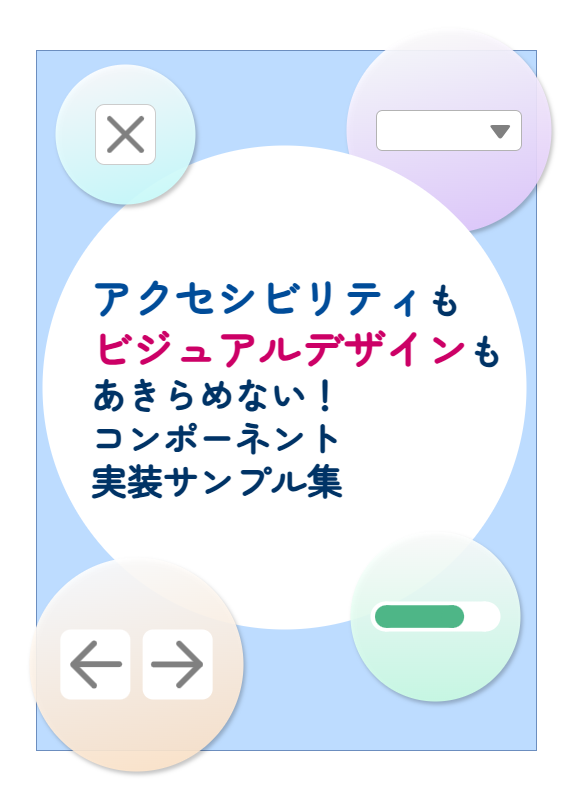

The diagram above was exported from draw.io. Its source (the exported page's mxGraphModel, read from the mxfile embedded in the PNG):
<mxGraphModel dx="1399" dy="790" grid="0" gridSize="10" guides="1" tooltips="1" connect="1" arrows="1" fold="1" page="1" pageScale="1" pageWidth="600" pageHeight="600" math="0" shadow="0">
  <root>
    <mxCell id="0" />
    <mxCell id="1" parent="0" />
    <mxCell id="6" value="" style="whiteSpace=wrap;html=1;fontFamily=Zen Maru Gothic;fontSource=https%3A%2F%2Ffonts.googleapis.com%2Fcss%3Ffamily%3DZen%2BMaru%2BGothic;fontSize=27;fillColor=#BDDCFF;strokeColor=#6c8ebf;" parent="1" vertex="1">
      <mxGeometry x="-260" y="50" width="500" height="700" as="geometry" />
    </mxCell>
    <mxCell id="108" value="セレクト" parent="0" />
    <mxCell id="109" value="" style="ellipse;whiteSpace=wrap;html=1;shadow=1;fillColor=#FFFFFF;fontColor=#ffffff;strokeColor=none;gradientColor=#E5CCFF;gradientDirection=south;rotation=-15;opacity=90;" vertex="1" parent="108">
      <mxGeometry x="50" y="27.5" width="205" height="205" as="geometry" />
    </mxCell>
    <mxCell id="110" value="" style="group" vertex="1" connectable="0" parent="108">
      <mxGeometry x="80" y="110" width="145" height="40" as="geometry" />
    </mxCell>
    <mxCell id="111" value="" style="whiteSpace=wrap;html=1;shadow=0;strokeColor=#B3B3B3;fillColor=#FFFFFF;gradientDirection=south;rounded=1;strokeWidth=1;" vertex="1" parent="110">
      <mxGeometry width="145" height="40" as="geometry" />
    </mxCell>
    <mxCell id="112" value="" style="triangle;whiteSpace=wrap;html=1;rounded=1;shadow=0;gradientDirection=south;rotation=90;arcSize=7;fillColor=#808080;strokeColor=none;" vertex="1" parent="110">
      <mxGeometry x="116.25" y="10.75" width="15" height="22.5" as="geometry" />
    </mxCell>
    <mxCell id="105" value="文字" parent="0" />
    <mxCell id="106" value="" style="ellipse;whiteSpace=wrap;html=1;shadow=0;fillColor=#FFFFFF;fontColor=#ffffff;strokeColor=none;gradientColor=none;gradientDirection=south;perimeterSpacing=0;" vertex="1" parent="105">
      <mxGeometry x="-254" y="145" width="484" height="484" as="geometry" />
    </mxCell>
    <mxCell id="107" value="&lt;font style=&quot;&quot;&gt;&lt;font style=&quot;color: rgb(0, 76, 153); font-size: 42px;&quot;&gt;アクセシビリティ&lt;/font&gt;&lt;span style=&quot;font-size: 36px;&quot;&gt;も&lt;/span&gt;&lt;br&gt;&lt;font style=&quot;color: rgb(204, 0, 102); font-size: 42px;&quot;&gt;ビジュアルデザイン&lt;/font&gt;&lt;span style=&quot;font-size: 36px;&quot;&gt;も&lt;/span&gt;&lt;br&gt;&lt;span style=&quot;font-size: 36px;&quot;&gt;あきらめない！&lt;/span&gt;&lt;br&gt;&lt;span style=&quot;font-size: 36px;&quot;&gt;コンポーネント&lt;/span&gt;&lt;br&gt;&lt;span style=&quot;font-size: 36px;&quot;&gt;実装サンプル集&lt;/span&gt;&lt;/font&gt;" style="text;html=1;align=left;verticalAlign=middle;resizable=0;points=[];autosize=1;strokeColor=none;fillColor=none;fontFamily=Zen Maru Gothic;fontSource=https%3A%2F%2Ffonts.googleapis.com%2Fcss%3Ffamily%3DZen%2BMaru%2BGothic;fontSize=26;fontColor=#003366;fontStyle=1" vertex="1" parent="105">
      <mxGeometry x="-207" y="266" width="440" height="240" as="geometry" />
    </mxCell>
    <mxCell id="42" value="スライダー" parent="0" />
    <mxCell id="91" value="" style="ellipse;whiteSpace=wrap;html=1;shadow=1;fillColor=#FFFFFF;fontColor=#ffffff;strokeColor=none;gradientColor=#FFE6CC;gradientDirection=south;opacity=90;rotation=-15;" vertex="1" parent="42">
      <mxGeometry x="-267.005" y="557" width="214" height="214" as="geometry" />
    </mxCell>
    <mxCell id="113" value="" style="group" vertex="1" connectable="0" parent="42">
      <mxGeometry x="-236.15999999999997" y="629" width="152.31" height="70" as="geometry" />
    </mxCell>
    <mxCell id="92" value="" style="group" vertex="1" connectable="0" parent="113">
      <mxGeometry width="70.6424396782842" height="70" as="geometry" />
    </mxCell>
    <mxCell id="93" value="" style="rounded=1;whiteSpace=wrap;html=1;fillColor=#FFFFFF;strokeWidth=2;strokeColor=none;arcSize=15;" vertex="1" parent="92">
      <mxGeometry width="70.00076599004213" height="70" as="geometry" />
    </mxCell>
    <mxCell id="94" value="" style="group" vertex="1" connectable="0" parent="92">
      <mxGeometry x="8.966668002725767" y="9.858560654372999" width="52.704006834501385" height="50.2882027948524" as="geometry" />
    </mxCell>
    <mxCell id="95" value="" style="rounded=1;whiteSpace=wrap;html=1;arcSize=50;strokeColor=none;fillColor=#808080;rotation=-45;" vertex="1" parent="94">
      <mxGeometry x="-3.0579459090404324" y="11.520096782558676" width="35.000382995021056" height="5.833333333333333" as="geometry" />
    </mxCell>
    <mxCell id="96" value="" style="rounded=1;whiteSpace=wrap;html=1;arcSize=50;strokeColor=none;fillColor=#808080;rotation=45;" vertex="1" parent="94">
      <mxGeometry x="-3.0632700708988616" y="32.93477267896039" width="35.000382995021056" height="5.833333333333333" as="geometry" />
    </mxCell>
    <mxCell id="97" value="" style="rounded=1;whiteSpace=wrap;html=1;arcSize=50;strokeColor=none;fillColor=#808080;rotation=0;" vertex="1" parent="94">
      <mxGeometry x="6.036829507806647" y="21.915096782558674" width="46.66717732669475" height="5.833333333333333" as="geometry" />
    </mxCell>
    <mxCell id="98" value="" style="group;flipH=1;" vertex="1" connectable="0" parent="113">
      <mxGeometry x="81.66756032171581" width="70.6424396782842" height="70" as="geometry" />
    </mxCell>
    <mxCell id="99" value="" style="rounded=1;whiteSpace=wrap;html=1;fillColor=#FFFFFF;strokeWidth=2;strokeColor=none;arcSize=15;" vertex="1" parent="98">
      <mxGeometry x="0.6416736882420662" width="70.00076599004213" height="70" as="geometry" />
    </mxCell>
    <mxCell id="100" value="" style="group;flipH=0;rotation=-180;" vertex="1" connectable="0" parent="98">
      <mxGeometry x="8.97176484105703" y="9.858560654372999" width="52.704006834501385" height="50.2882027948524" as="geometry" />
    </mxCell>
    <mxCell id="101" value="" style="rounded=1;whiteSpace=wrap;html=1;arcSize=50;strokeColor=none;fillColor=#808080;rotation=-225;" vertex="1" parent="100">
      <mxGeometry x="21.000229797012636" y="32.666666666666664" width="35.000382995021056" height="5.833333333333333" as="geometry" />
    </mxCell>
    <mxCell id="102" value="" style="rounded=1;whiteSpace=wrap;html=1;arcSize=50;strokeColor=none;fillColor=#808080;rotation=-135;" vertex="1" parent="100">
      <mxGeometry x="21.000229797012636" y="11.666666666666666" width="35.000382995021056" height="5.833333333333333" as="geometry" />
    </mxCell>
    <mxCell id="103" value="" style="rounded=1;whiteSpace=wrap;html=1;arcSize=50;strokeColor=none;fillColor=#808080;rotation=-180;" vertex="1" parent="100">
      <mxGeometry y="22.166666666666668" width="46.66717732669475" height="5.833333333333333" as="geometry" />
    </mxCell>
    <mxCell id="33" value="プログレス" parent="0" />
    <mxCell id="61" value="" style="ellipse;whiteSpace=wrap;html=1;shadow=1;fillColor=#FFFFFF;fontColor=#ffffff;strokeColor=none;gradientColor=#CCFFE6;gradientDirection=south;opacity=90;" vertex="1" parent="33">
      <mxGeometry x="54" y="531" width="170" height="170" as="geometry" />
    </mxCell>
    <mxCell id="117" value="" style="group" vertex="1" connectable="0" parent="33">
      <mxGeometry x="74" y="601" width="130" height="30" as="geometry" />
    </mxCell>
    <mxCell id="35" value="" style="ellipse;whiteSpace=wrap;html=1;fillColor=default;strokeColor=none;" parent="117" vertex="1">
      <mxGeometry width="30" height="30" as="geometry" />
    </mxCell>
    <mxCell id="36" value="" style="whiteSpace=wrap;html=1;fillColor=default;strokeColor=none;" parent="117" vertex="1">
      <mxGeometry x="15" width="100" height="30" as="geometry" />
    </mxCell>
    <mxCell id="37" value="" style="ellipse;whiteSpace=wrap;html=1;fillColor=default;strokeColor=none;" parent="117" vertex="1">
      <mxGeometry x="100" width="30" height="30" as="geometry" />
    </mxCell>
    <mxCell id="116" value="" style="group" vertex="1" connectable="0" parent="117">
      <mxGeometry x="4.5" y="3.75" width="88.08666666666667" height="22.58" as="geometry" />
    </mxCell>
    <mxCell id="39" value="" style="ellipse;whiteSpace=wrap;html=1;fillColor=#4EB687;strokeColor=none;" parent="116" vertex="1">
      <mxGeometry width="22.583333333333336" height="22.58" as="geometry" />
    </mxCell>
    <mxCell id="40" value="" style="whiteSpace=wrap;html=1;fillColor=#4EB687;strokeColor=none;" parent="116" vertex="1">
      <mxGeometry x="11.29" width="67.71" height="22.58" as="geometry" />
    </mxCell>
    <mxCell id="41" value="" style="ellipse;whiteSpace=wrap;html=1;fillColor=#4EB687;strokeColor=none;" parent="116" vertex="1">
      <mxGeometry x="66.50333333333334" width="22.583333333333336" height="22.58" as="geometry" />
    </mxCell>
    <mxCell id="48" value="モーダル" style="" parent="0" />
    <mxCell id="104" value="" style="ellipse;whiteSpace=wrap;html=1;shadow=1;fillColor=#FFFFFF;fontColor=#ffffff;strokeColor=none;gradientColor=#CCFFFF;gradientDirection=south;rotation=-15;opacity=90;" vertex="1" parent="48">
      <mxGeometry x="-241" y="64" width="140" height="140" as="geometry" />
    </mxCell>
    <mxCell id="69" value="" style="group" vertex="1" connectable="0" parent="48">
      <mxGeometry x="-201" y="104" width="60" height="60" as="geometry" />
    </mxCell>
    <mxCell id="49" value="" style="rounded=1;whiteSpace=wrap;html=1;fillColor=#FFFFFF;strokeWidth=1;strokeColor=#CCCCCC;arcSize=15;" parent="69" vertex="1">
      <mxGeometry width="60" height="60" as="geometry" />
    </mxCell>
    <mxCell id="67" value="" style="group" vertex="1" connectable="0" parent="69">
      <mxGeometry x="10.554563517369957" y="10.554563517369957" width="38.8908729652601" height="38.89087296526009" as="geometry" />
    </mxCell>
    <mxCell id="65" value="" style="rounded=1;whiteSpace=wrap;html=1;arcSize=50;strokeColor=none;fillColor=#808080;rotation=-45;" vertex="1" parent="67">
      <mxGeometry x="-5.554563517369942" y="16.945436482630043" width="50" height="5" as="geometry" />
    </mxCell>
    <mxCell id="66" value="" style="rounded=1;whiteSpace=wrap;html=1;arcSize=50;strokeColor=none;fillColor=#808080;rotation=45;" vertex="1" parent="67">
      <mxGeometry x="-5.554563517369942" y="16.945436482630043" width="50" height="5" as="geometry" />
    </mxCell>
  </root>
</mxGraphModel>